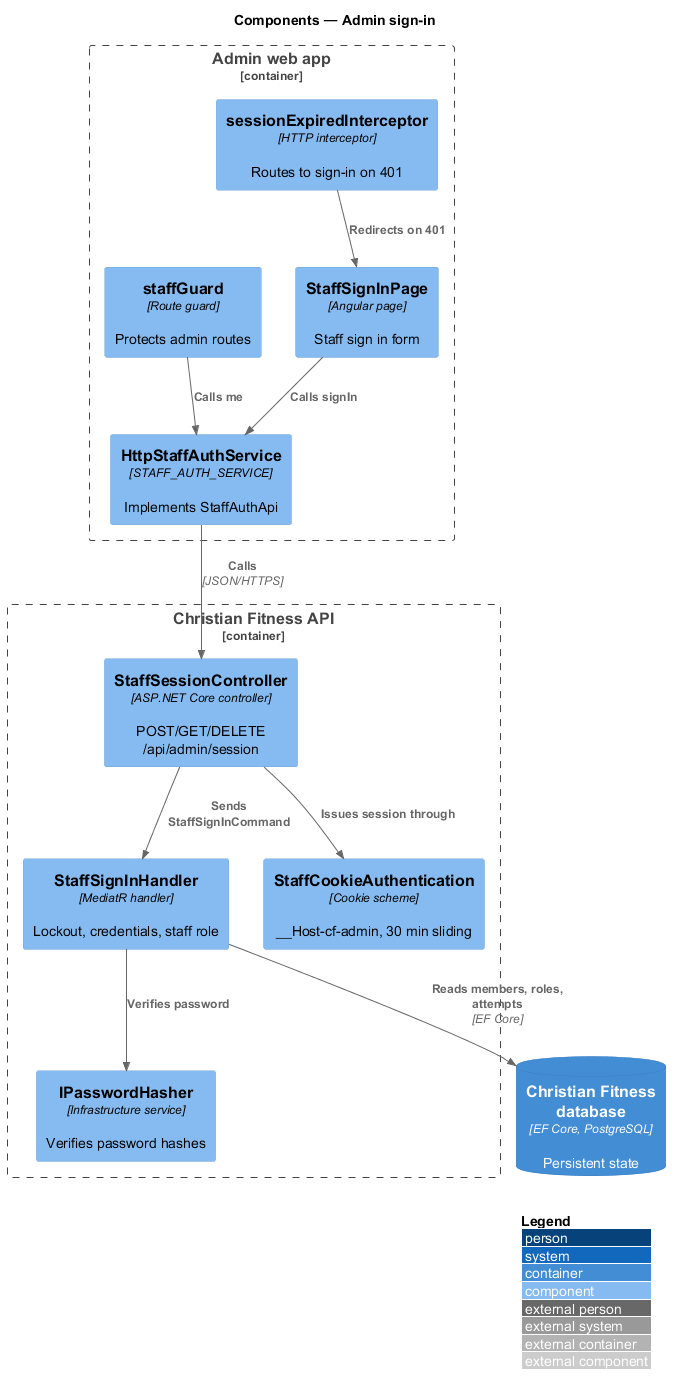

The diagram above was rendered by PlantUML. Its source (embedded in the PNG):
@startuml
!include <C4/C4_Component>
LAYOUT_WITH_LEGEND()
title Components — Admin sign-in

Container_Boundary(admin, "Admin web app") {
  Component(page, "StaffSignInPage", "Angular page", "Staff sign in form")
  Component(svc, "HttpStaffAuthService", "STAFF_AUTH_SERVICE", "Implements StaffAuthApi")
  Component(guard, "staffGuard", "Route guard", "Protects admin routes")
  Component(icpt, "sessionExpiredInterceptor", "HTTP interceptor", "Routes to sign-in on 401")
}
Container_Boundary(api, "Christian Fitness API") {
  Component(ctrl, "StaffSessionController", "ASP.NET Core controller", "POST/GET/DELETE /api/admin/session")
  Component(handler, "StaffSignInHandler", "MediatR handler", "Lockout, credentials, staff role")
  Component(hasher, "IPasswordHasher", "Infrastructure service", "Verifies password hashes")
  Component(cookie, "StaffCookieAuthentication", "Cookie scheme", "__Host-cf-admin, 30 min sliding")
}
ContainerDb(db, "Christian Fitness database", "EF Core, PostgreSQL", "Persistent state")

Rel(page, svc, "Calls signIn")
Rel(guard, svc, "Calls me")
Rel(svc, ctrl, "Calls", "JSON/HTTPS")
Rel(icpt, page, "Redirects on 401")
Rel(ctrl, handler, "Sends StaffSignInCommand")
Rel(handler, hasher, "Verifies password")
Rel(ctrl, cookie, "Issues session through")
Rel(handler, db, "Reads members, roles, attempts", "EF Core")
@enduml